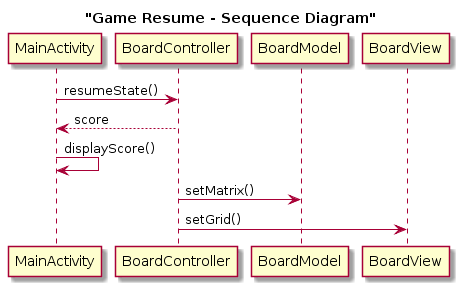

The diagram above was rendered by PlantUML. Its source (embedded in the PNG):
@startuml
title "Game Resume - Sequence Diagram"


MainActivity -> BoardController : resumeState()
BoardController --> MainActivity : score
MainActivity -> MainActivity: displayScore()
BoardController -> BoardModel: setMatrix()
BoardController -> BoardView: setGrid()
@enduml